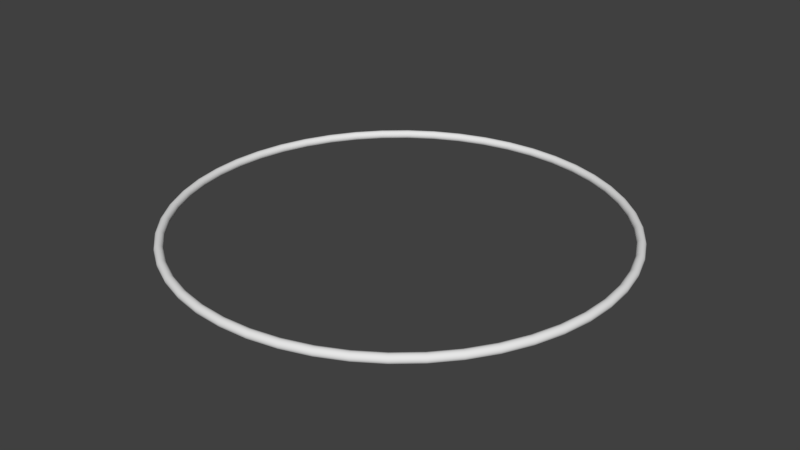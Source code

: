 # Source: circle.blend  (saved by Blender 2.79.0; exported with 4.5.12 LTS)
import bpy
from mathutils import Matrix  # noqa: F401  (used for matrix-valued properties, if any)

bpy.ops.wm.read_factory_settings(use_empty=True)
scene = bpy.context.scene
scene.name = 'Scene'

# ---- collections
col_collection_1 = bpy.data.collections.new('Collection 1'); scene.collection.children.link(col_collection_1)

# ---- world
world_world = bpy.data.worlds.new('World'); scene.world = world_world
world_world.color = (0.05088, 0.05088, 0.05088)
world_world.use_sun_shadow = False
world_world.sun_shadow_jitter_overblur = 0.0
world_world.cycles.sampling_method = 'MANUAL'

# ---- meshes
me_torus = bpy.data.meshes.new('Torus')
me_torus.from_pydata([(1.02, 0.0, 0.0), (1.017, 0.0, 0.01), (1.01, 0.0, 0.01732), (1.0, 0.0, 0.02), (0.99, 0.0, 0.01732), (0.9827, 0.0, 0.01), (0.98, 0.0, 2.449e-18), (0.9827, 0.0, -0.01), (0.99, 0.0, -0.01732), (1.0, 0.0, -0.02), (1.01, 0.0, -0.01732), (1.017, 0.0, -0.01), (1.011, 0.1331, 0.0), (1.009, 0.1328, 0.01), (1.001, 0.1318, 0.01732), (0.9914, 0.1305, 0.02), (0.9815, 0.1292, 0.01732), (0.9743, 0.1283, 0.01), (0.9716, 0.1279, 2.449e-18), (0.9743, 0.1283, -0.01), (0.9815, 0.1292, -0.01732), (0.9914, 0.1305, -0.02), (1.001, 0.1318, -0.01732), (1.009, 0.1328, -0.01), (0.9852, 0.264, 0.0), (0.9827, 0.2633, 0.01), (0.9756, 0.2614, 0.01732), (0.9659, 0.2588, 0.02), (0.9563, 0.2562, 0.01732), (0.9492, 0.2543, 0.01), (0.9466, 0.2536, 2.449e-18), (0.9492, 0.2543, -0.01), (0.9563, 0.2562, -0.01732), (0.9659, 0.2588, -0.02), (0.9756, 0.2614, -0.01732), (0.9827, 0.2633, -0.01), (0.9424, 0.3903, 0.0), (0.9399, 0.3893, 0.01), (0.9331, 0.3865, 0.01732), (0.9239, 0.3827, 0.02), (0.9146, 0.3789, 0.01732), (0.9079, 0.3761, 0.01), (0.9054, 0.375, 2.449e-18), (0.9079, 0.3761, -0.01), (0.9146, 0.3789, -0.01732), (0.9239, 0.3827, -0.02), (0.9331, 0.3865, -0.01732), (0.9399, 0.3893, -0.01), (0.8833, 0.51, 0.0), (0.881, 0.5087, 0.01), (0.8747, 0.505, 0.01732), (0.866, 0.5, 0.02), (0.8574, 0.495, 0.01732), (0.851, 0.4913, 0.01), (0.8487, 0.49, 2.449e-18), (0.851, 0.4913, -0.01), (0.8574, 0.495, -0.01732), (0.866, 0.5, -0.02), (0.8747, 0.505, -0.01732), (0.881, 0.5087, -0.01), (0.8092, 0.6209, 0.0), (0.8071, 0.6193, 0.01), (0.8013, 0.6148, 0.01732), (0.7934, 0.6088, 0.02), (0.7854, 0.6027, 0.01732), (0.7796, 0.5982, 0.01), (0.7775, 0.5966, 2.449e-18), (0.7796, 0.5982, -0.01), (0.7854, 0.6027, -0.01732), (0.7934, 0.6088, -0.02), (0.8013, 0.6148, -0.01732), (0.8071, 0.6193, -0.01), (0.7212, 0.7212, 0.0), (0.7194, 0.7194, 0.01), (0.7142, 0.7142, 0.01732), (0.7071, 0.7071, 0.02), (0.7, 0.7, 0.01732), (0.6949, 0.6949, 0.01), (0.693, 0.693, 2.449e-18), (0.6949, 0.6949, -0.01), (0.7, 0.7, -0.01732), (0.7071, 0.7071, -0.02), (0.7142, 0.7142, -0.01732), (0.7194, 0.7194, -0.01), (0.6209, 0.8092, 0.0), (0.6193, 0.8071, 0.01), (0.6148, 0.8013, 0.01732), (0.6088, 0.7934, 0.02), (0.6027, 0.7854, 0.01732), (0.5982, 0.7796, 0.01), (0.5966, 0.7775, 2.449e-18), (0.5982, 0.7796, -0.01), (0.6027, 0.7854, -0.01732), (0.6088, 0.7934, -0.02), (0.6148, 0.8013, -0.01732), (0.6193, 0.8071, -0.01), (0.51, 0.8833, 0.0), (0.5087, 0.881, 0.01), (0.505, 0.8747, 0.01732), (0.5, 0.866, 0.02), (0.495, 0.8574, 0.01732), (0.4913, 0.851, 0.01), (0.49, 0.8487, 2.449e-18), (0.4913, 0.851, -0.01), (0.495, 0.8574, -0.01732), (0.5, 0.866, -0.02), (0.505, 0.8747, -0.01732), (0.5087, 0.881, -0.01), (0.3903, 0.9424, 0.0), (0.3893, 0.9399, 0.01), (0.3865, 0.9331, 0.01732), (0.3827, 0.9239, 0.02), (0.3789, 0.9146, 0.01732), (0.3761, 0.9079, 0.01), (0.375, 0.9054, 2.449e-18), (0.3761, 0.9079, -0.01), (0.3789, 0.9146, -0.01732), (0.3827, 0.9239, -0.02), (0.3865, 0.9331, -0.01732), (0.3893, 0.9399, -0.01), (0.264, 0.9852, 0.0), (0.2633, 0.9827, 0.01), (0.2614, 0.9756, 0.01732), (0.2588, 0.9659, 0.02), (0.2562, 0.9563, 0.01732), (0.2543, 0.9492, 0.01), (0.2536, 0.9466, 2.449e-18), (0.2543, 0.9492, -0.01), (0.2562, 0.9563, -0.01732), (0.2588, 0.9659, -0.02), (0.2614, 0.9756, -0.01732), (0.2633, 0.9827, -0.01), (0.1331, 1.011, 0.0), (0.1328, 1.009, 0.01), (0.1318, 1.001, 0.01732), (0.1305, 0.9914, 0.02), (0.1292, 0.9815, 0.01732), (0.1283, 0.9743, 0.01), (0.1279, 0.9716, 2.449e-18), (0.1283, 0.9743, -0.01), (0.1292, 0.9815, -0.01732), (0.1305, 0.9914, -0.02), (0.1318, 1.001, -0.01732), (0.1328, 1.009, -0.01), (7.701e-08, 1.02, 0.0), (7.681e-08, 1.017, 0.01), (7.625e-08, 1.01, 0.01732), (7.55e-08, 1.0, 0.02), (7.474e-08, 0.99, 0.01732), (7.419e-08, 0.9827, 0.01), (7.399e-08, 0.98, 2.449e-18), (7.419e-08, 0.9827, -0.01), (7.474e-08, 0.99, -0.01732), (7.55e-08, 1.0, -0.02), (7.625e-08, 1.01, -0.01732), (7.681e-08, 1.017, -0.01), (-0.1331, 1.011, 0.0), (-0.1328, 1.009, 0.01), (-0.1318, 1.001, 0.01732), (-0.1305, 0.9914, 0.02), (-0.1292, 0.9815, 0.01732), (-0.1283, 0.9743, 0.01), (-0.1279, 0.9716, 2.449e-18), (-0.1283, 0.9743, -0.01), (-0.1292, 0.9815, -0.01732), (-0.1305, 0.9914, -0.02), (-0.1318, 1.001, -0.01732), (-0.1328, 1.009, -0.01), (-0.264, 0.9852, 0.0), (-0.2633, 0.9827, 0.01), (-0.2614, 0.9756, 0.01732), (-0.2588, 0.9659, 0.02), (-0.2562, 0.9563, 0.01732), (-0.2543, 0.9492, 0.01), (-0.2536, 0.9466, 2.449e-18), (-0.2543, 0.9492, -0.01), (-0.2562, 0.9563, -0.01732), (-0.2588, 0.9659, -0.02), (-0.2614, 0.9756, -0.01732), (-0.2633, 0.9827, -0.01), (-0.3903, 0.9424, 0.0), (-0.3893, 0.9399, 0.01), (-0.3865, 0.9331, 0.01732), (-0.3827, 0.9239, 0.02), (-0.3789, 0.9146, 0.01732), (-0.3761, 0.9079, 0.01), (-0.375, 0.9054, 2.449e-18), (-0.3761, 0.9079, -0.01), (-0.3789, 0.9146, -0.01732), (-0.3827, 0.9239, -0.02), (-0.3865, 0.9331, -0.01732), (-0.3893, 0.9399, -0.01), (-0.51, 0.8833, 0.0), (-0.5087, 0.881, 0.01), (-0.505, 0.8747, 0.01732), (-0.5, 0.866, 0.02), (-0.495, 0.8574, 0.01732), (-0.4913, 0.851, 0.01), (-0.49, 0.8487, 2.449e-18), (-0.4913, 0.851, -0.01), (-0.495, 0.8574, -0.01732), (-0.5, 0.866, -0.02), (-0.505, 0.8747, -0.01732), (-0.5087, 0.881, -0.01), (-0.6209, 0.8092, 0.0), (-0.6193, 0.8071, 0.01), (-0.6148, 0.8013, 0.01732), (-0.6088, 0.7934, 0.02), (-0.6027, 0.7854, 0.01732), (-0.5982, 0.7796, 0.01), (-0.5966, 0.7775, 2.449e-18), (-0.5982, 0.7796, -0.01), (-0.6027, 0.7854, -0.01732), (-0.6088, 0.7934, -0.02), (-0.6148, 0.8013, -0.01732), (-0.6193, 0.8071, -0.01), (-0.7212, 0.7212, 0.0), (-0.7194, 0.7194, 0.01), (-0.7142, 0.7142, 0.01732), (-0.7071, 0.7071, 0.02), (-0.7, 0.7, 0.01732), (-0.6949, 0.6949, 0.01), (-0.693, 0.693, 2.449e-18), (-0.6949, 0.6949, -0.01), (-0.7, 0.7, -0.01732), (-0.7071, 0.7071, -0.02), (-0.7142, 0.7142, -0.01732), (-0.7194, 0.7194, -0.01), (-0.8092, 0.6209, 0.0), (-0.8071, 0.6193, 0.01), (-0.8013, 0.6148, 0.01732), (-0.7934, 0.6088, 0.02), (-0.7854, 0.6027, 0.01732), (-0.7796, 0.5982, 0.01), (-0.7775, 0.5966, 2.449e-18), (-0.7796, 0.5982, -0.01), (-0.7854, 0.6027, -0.01732), (-0.7934, 0.6088, -0.02), (-0.8013, 0.6148, -0.01732), (-0.8071, 0.6193, -0.01), (-0.8833, 0.51, 0.0), (-0.881, 0.5087, 0.01), (-0.8747, 0.505, 0.01732), (-0.866, 0.5, 0.02), (-0.8574, 0.495, 0.01732), (-0.851, 0.4913, 0.01), (-0.8487, 0.49, 2.449e-18), (-0.851, 0.4913, -0.01), (-0.8574, 0.495, -0.01732), (-0.866, 0.5, -0.02), (-0.8747, 0.505, -0.01732), (-0.881, 0.5087, -0.01), (-0.9424, 0.3903, 0.0), (-0.9399, 0.3893, 0.01), (-0.9331, 0.3865, 0.01732), (-0.9239, 0.3827, 0.02), (-0.9146, 0.3789, 0.01732), (-0.9079, 0.3761, 0.01), (-0.9054, 0.375, 2.449e-18), (-0.9079, 0.3761, -0.01), (-0.9146, 0.3789, -0.01732), (-0.9239, 0.3827, -0.02), (-0.9331, 0.3865, -0.01732), (-0.9399, 0.3893, -0.01), (-0.9852, 0.264, 0.0), (-0.9827, 0.2633, 0.01), (-0.9756, 0.2614, 0.01732), (-0.9659, 0.2588, 0.02), (-0.9563, 0.2562, 0.01732), (-0.9492, 0.2543, 0.01), (-0.9466, 0.2536, 2.449e-18), (-0.9492, 0.2543, -0.01), (-0.9563, 0.2562, -0.01732), (-0.9659, 0.2588, -0.02), (-0.9756, 0.2614, -0.01732), (-0.9827, 0.2633, -0.01), (-1.011, 0.1331, 0.0), (-1.009, 0.1328, 0.01), (-1.001, 0.1318, 0.01732), (-0.9914, 0.1305, 0.02), (-0.9815, 0.1292, 0.01732), (-0.9743, 0.1283, 0.01), (-0.9716, 0.1279, 2.449e-18), (-0.9743, 0.1283, -0.01), (-0.9815, 0.1292, -0.01732), (-0.9914, 0.1305, -0.02), (-1.001, 0.1318, -0.01732), (-1.009, 0.1328, -0.01), (-1.02, 8.917e-08, 0.0), (-1.017, 8.894e-08, 0.01), (-1.01, 8.83e-08, 0.01732), (-1.0, 8.742e-08, 0.02), (-0.99, 8.655e-08, 0.01732), (-0.9827, 8.591e-08, 0.01), (-0.98, 8.567e-08, 2.449e-18), (-0.9827, 8.591e-08, -0.01), (-0.99, 8.655e-08, -0.01732), (-1.0, 8.742e-08, -0.02), (-1.01, 8.83e-08, -0.01732), (-1.017, 8.894e-08, -0.01), (-1.011, -0.1331, 0.0), (-1.009, -0.1328, 0.01), (-1.001, -0.1318, 0.01732), (-0.9914, -0.1305, 0.02), (-0.9815, -0.1292, 0.01732), (-0.9743, -0.1283, 0.01), (-0.9716, -0.1279, 2.449e-18), (-0.9743, -0.1283, -0.01), (-0.9815, -0.1292, -0.01732), (-0.9914, -0.1305, -0.02), (-1.001, -0.1318, -0.01732), (-1.009, -0.1328, -0.01), (-0.9852, -0.264, 0.0), (-0.9827, -0.2633, 0.01), (-0.9756, -0.2614, 0.01732), (-0.9659, -0.2588, 0.02), (-0.9563, -0.2562, 0.01732), (-0.9492, -0.2543, 0.01), (-0.9466, -0.2536, 2.449e-18), (-0.9492, -0.2543, -0.01), (-0.9563, -0.2562, -0.01732), (-0.9659, -0.2588, -0.02), (-0.9756, -0.2614, -0.01732), (-0.9827, -0.2633, -0.01), (-0.9424, -0.3903, 0.0), (-0.9399, -0.3893, 0.01), (-0.9331, -0.3865, 0.01732), (-0.9239, -0.3827, 0.02), (-0.9146, -0.3789, 0.01732), (-0.9079, -0.3761, 0.01), (-0.9054, -0.375, 2.449e-18), (-0.9079, -0.3761, -0.01), (-0.9146, -0.3789, -0.01732), (-0.9239, -0.3827, -0.02), (-0.9331, -0.3865, -0.01732), (-0.9399, -0.3893, -0.01), (-0.8833, -0.51, 0.0), (-0.881, -0.5087, 0.01), (-0.8747, -0.505, 0.01732), (-0.866, -0.5, 0.02), (-0.8574, -0.495, 0.01732), (-0.851, -0.4913, 0.01), (-0.8487, -0.49, 2.449e-18), (-0.851, -0.4913, -0.01), (-0.8574, -0.495, -0.01732), (-0.866, -0.5, -0.02), (-0.8747, -0.505, -0.01732), (-0.881, -0.5087, -0.01), (-0.8092, -0.6209, 0.0), (-0.8071, -0.6193, 0.01), (-0.8013, -0.6148, 0.01732), (-0.7934, -0.6088, 0.02), (-0.7854, -0.6027, 0.01732), (-0.7796, -0.5982, 0.01), (-0.7775, -0.5966, 2.449e-18), (-0.7796, -0.5982, -0.01), (-0.7854, -0.6027, -0.01732), (-0.7934, -0.6088, -0.02), (-0.8013, -0.6148, -0.01732), (-0.8071, -0.6193, -0.01), (-0.7212, -0.7212, 0.0), (-0.7194, -0.7194, 0.01), (-0.7142, -0.7142, 0.01732), (-0.7071, -0.7071, 0.02), (-0.7, -0.7, 0.01732), (-0.6949, -0.6949, 0.01), (-0.693, -0.693, 2.449e-18), (-0.6949, -0.6949, -0.01), (-0.7, -0.7, -0.01732), (-0.7071, -0.7071, -0.02), (-0.7142, -0.7142, -0.01732), (-0.7194, -0.7194, -0.01), (-0.6209, -0.8092, 0.0), (-0.6193, -0.8071, 0.01), (-0.6148, -0.8013, 0.01732), (-0.6088, -0.7934, 0.02), (-0.6027, -0.7854, 0.01732), (-0.5982, -0.7796, 0.01), (-0.5966, -0.7775, 2.449e-18), (-0.5982, -0.7796, -0.01), (-0.6027, -0.7854, -0.01732), (-0.6088, -0.7934, -0.02), (-0.6148, -0.8013, -0.01732), (-0.6193, -0.8071, -0.01), (-0.51, -0.8833, 0.0), (-0.5087, -0.881, 0.01), (-0.505, -0.8747, 0.01732), (-0.5, -0.866, 0.02), (-0.495, -0.8574, 0.01732), (-0.4913, -0.851, 0.01), (-0.49, -0.8487, 2.449e-18), (-0.4913, -0.851, -0.01), (-0.495, -0.8574, -0.01732), (-0.5, -0.866, -0.02), (-0.505, -0.8747, -0.01732), (-0.5087, -0.881, -0.01), (-0.3903, -0.9424, 0.0), (-0.3893, -0.9399, 0.01), (-0.3865, -0.9331, 0.01732), (-0.3827, -0.9239, 0.02), (-0.3789, -0.9146, 0.01732), (-0.3761, -0.9079, 0.01), (-0.375, -0.9054, 2.449e-18), (-0.3761, -0.9079, -0.01), (-0.3789, -0.9146, -0.01732), (-0.3827, -0.9239, -0.02), (-0.3865, -0.9331, -0.01732), (-0.3893, -0.9399, -0.01), (-0.264, -0.9852, 0.0), (-0.2633, -0.9827, 0.01), (-0.2614, -0.9756, 0.01732), (-0.2588, -0.9659, 0.02), (-0.2562, -0.9563, 0.01732), (-0.2543, -0.9492, 0.01), (-0.2536, -0.9466, 2.449e-18), (-0.2543, -0.9492, -0.01), (-0.2562, -0.9563, -0.01732), (-0.2588, -0.9659, -0.02), (-0.2614, -0.9756, -0.01732), (-0.2633, -0.9827, -0.01), (-0.1331, -1.011, 0.0), (-0.1328, -1.009, 0.01), (-0.1318, -1.001, 0.01732), (-0.1305, -0.9914, 0.02), (-0.1292, -0.9815, 0.01732), (-0.1283, -0.9743, 0.01), (-0.1279, -0.9716, 2.449e-18), (-0.1283, -0.9743, -0.01), (-0.1292, -0.9815, -0.01732), (-0.1305, -0.9914, -0.02), (-0.1318, -1.001, -0.01732), (-0.1328, -1.009, -0.01), (7.701e-08, -1.02, 0.0), (7.681e-08, -1.017, 0.01), (7.625e-08, -1.01, 0.01732), (7.55e-08, -1.0, 0.02), (7.474e-08, -0.99, 0.01732), (7.419e-08, -0.9827, 0.01), (7.399e-08, -0.98, 2.449e-18), (7.419e-08, -0.9827, -0.01), (7.474e-08, -0.99, -0.01732), (7.55e-08, -1.0, -0.02), (7.625e-08, -1.01, -0.01732), (7.681e-08, -1.017, -0.01), (0.1331, -1.011, 0.0), (0.1328, -1.009, 0.01), (0.1318, -1.001, 0.01732), (0.1305, -0.9914, 0.02), (0.1292, -0.9815, 0.01732), (0.1283, -0.9743, 0.01), (0.1279, -0.9716, 2.449e-18), (0.1283, -0.9743, -0.01), (0.1292, -0.9815, -0.01732), (0.1305, -0.9914, -0.02), (0.1318, -1.001, -0.01732), (0.1328, -1.009, -0.01), (0.264, -0.9852, 0.0), (0.2633, -0.9827, 0.01), (0.2614, -0.9756, 0.01732), (0.2588, -0.9659, 0.02), (0.2562, -0.9563, 0.01732), (0.2543, -0.9492, 0.01), (0.2536, -0.9466, 2.449e-18), (0.2543, -0.9492, -0.01), (0.2562, -0.9563, -0.01732), (0.2588, -0.9659, -0.02), (0.2614, -0.9756, -0.01732), (0.2633, -0.9827, -0.01), (0.3903, -0.9424, 0.0), (0.3893, -0.9399, 0.01), (0.3865, -0.9331, 0.01732), (0.3827, -0.9239, 0.02), (0.3789, -0.9146, 0.01732), (0.3761, -0.9079, 0.01), (0.375, -0.9054, 2.449e-18), (0.3761, -0.9079, -0.01), (0.3789, -0.9146, -0.01732), (0.3827, -0.9239, -0.02), (0.3865, -0.9331, -0.01732), (0.3893, -0.9399, -0.01), (0.51, -0.8833, 0.0), (0.5087, -0.881, 0.01), (0.505, -0.8747, 0.01732), (0.5, -0.866, 0.02), (0.495, -0.8574, 0.01732), (0.4913, -0.851, 0.01), (0.49, -0.8487, 2.449e-18), (0.4913, -0.851, -0.01), (0.495, -0.8574, -0.01732), (0.5, -0.866, -0.02), (0.505, -0.8747, -0.01732), (0.5087, -0.881, -0.01), (0.6209, -0.8092, 0.0), (0.6193, -0.8071, 0.01), (0.6148, -0.8013, 0.01732), (0.6088, -0.7934, 0.02), (0.6027, -0.7854, 0.01732), (0.5982, -0.7796, 0.01), (0.5966, -0.7775, 2.449e-18), (0.5982, -0.7796, -0.01), (0.6027, -0.7854, -0.01732), (0.6088, -0.7934, -0.02), (0.6148, -0.8013, -0.01732), (0.6193, -0.8071, -0.01), (0.7212, -0.7212, 0.0), (0.7194, -0.7194, 0.01), (0.7142, -0.7142, 0.01732), (0.7071, -0.7071, 0.02), (0.7, -0.7, 0.01732), (0.6949, -0.6949, 0.01), (0.693, -0.693, 2.449e-18), (0.6949, -0.6949, -0.01), (0.7, -0.7, -0.01732), (0.7071, -0.7071, -0.02), (0.7142, -0.7142, -0.01732), (0.7194, -0.7194, -0.01), (0.8092, -0.6209, 0.0), (0.8071, -0.6193, 0.01), (0.8013, -0.6148, 0.01732), (0.7934, -0.6088, 0.02), (0.7854, -0.6027, 0.01732), (0.7796, -0.5982, 0.01), (0.7775, -0.5966, 2.449e-18), (0.7796, -0.5982, -0.01), (0.7854, -0.6027, -0.01732), (0.7934, -0.6088, -0.02), (0.8013, -0.6148, -0.01732), (0.8071, -0.6193, -0.01), (0.8833, -0.51, 0.0), (0.881, -0.5087, 0.01), (0.8747, -0.505, 0.01732), (0.866, -0.5, 0.02), (0.8574, -0.495, 0.01732), (0.851, -0.4913, 0.01), (0.8487, -0.49, 2.449e-18), (0.851, -0.4913, -0.01), (0.8574, -0.495, -0.01732), (0.866, -0.5, -0.02), (0.8747, -0.505, -0.01732), (0.881, -0.5087, -0.01), (0.9424, -0.3903, 0.0), (0.9399, -0.3893, 0.01), (0.9331, -0.3865, 0.01732), (0.9239, -0.3827, 0.02), (0.9146, -0.3789, 0.01732), (0.9079, -0.3761, 0.01), (0.9054, -0.375, 2.449e-18), (0.9079, -0.3761, -0.01), (0.9146, -0.3789, -0.01732), (0.9239, -0.3827, -0.02), (0.9331, -0.3865, -0.01732), (0.9399, -0.3893, -0.01), (0.9852, -0.264, 0.0), (0.9827, -0.2633, 0.01), (0.9756, -0.2614, 0.01732), (0.9659, -0.2588, 0.02), (0.9563, -0.2562, 0.01732), (0.9492, -0.2543, 0.01), (0.9466, -0.2536, 2.449e-18), (0.9492, -0.2543, -0.01), (0.9563, -0.2562, -0.01732), (0.9659, -0.2588, -0.02), (0.9756, -0.2614, -0.01732), (0.9827, -0.2633, -0.01), (1.011, -0.1331, 0.0), (1.009, -0.1328, 0.01), (1.001, -0.1318, 0.01732), (0.9914, -0.1305, 0.02), (0.9815, -0.1292, 0.01732), (0.9743, -0.1283, 0.01), (0.9716, -0.1279, 2.449e-18), (0.9743, -0.1283, -0.01), (0.9815, -0.1292, -0.01732), (0.9914, -0.1305, -0.02), (1.001, -0.1318, -0.01732), (1.009, -0.1328, -0.01)], [], [(0, 12, 13, 1), (1, 13, 14, 2), (2, 14, 15, 3), (3, 15, 16, 4), (4, 16, 17, 5), (5, 17, 18, 6), (6, 18, 19, 7), (7, 19, 20, 8), (8, 20, 21, 9), (9, 21, 22, 10), (10, 22, 23, 11), (11, 23, 12, 0), (12, 24, 25, 13), (13, 25, 26, 14), (14, 26, 27, 15), (15, 27, 28, 16), (16, 28, 29, 17), (17, 29, 30, 18), (18, 30, 31, 19), (19, 31, 32, 20), (20, 32, 33, 21), (21, 33, 34, 22), (22, 34, 35, 23), (23, 35, 24, 12), (24, 36, 37, 25), (25, 37, 38, 26), (26, 38, 39, 27), (27, 39, 40, 28), (28, 40, 41, 29), (29, 41, 42, 30), (30, 42, 43, 31), (31, 43, 44, 32), (32, 44, 45, 33), (33, 45, 46, 34), (34, 46, 47, 35), (35, 47, 36, 24), (36, 48, 49, 37), (37, 49, 50, 38), (38, 50, 51, 39), (39, 51, 52, 40), (40, 52, 53, 41), (41, 53, 54, 42), (42, 54, 55, 43), (43, 55, 56, 44), (44, 56, 57, 45), (45, 57, 58, 46), (46, 58, 59, 47), (47, 59, 48, 36), (48, 60, 61, 49), (49, 61, 62, 50), (50, 62, 63, 51), (51, 63, 64, 52), (52, 64, 65, 53), (53, 65, 66, 54), (54, 66, 67, 55), (55, 67, 68, 56), (56, 68, 69, 57), (57, 69, 70, 58), (58, 70, 71, 59), (59, 71, 60, 48), (60, 72, 73, 61), (61, 73, 74, 62), (62, 74, 75, 63), (63, 75, 76, 64), (64, 76, 77, 65), (65, 77, 78, 66), (66, 78, 79, 67), (67, 79, 80, 68), (68, 80, 81, 69), (69, 81, 82, 70), (70, 82, 83, 71), (71, 83, 72, 60), (72, 84, 85, 73), (73, 85, 86, 74), (74, 86, 87, 75), (75, 87, 88, 76), (76, 88, 89, 77), (77, 89, 90, 78), (78, 90, 91, 79), (79, 91, 92, 80), (80, 92, 93, 81), (81, 93, 94, 82), (82, 94, 95, 83), (83, 95, 84, 72), (84, 96, 97, 85), (85, 97, 98, 86), (86, 98, 99, 87), (87, 99, 100, 88), (88, 100, 101, 89), (89, 101, 102, 90), (90, 102, 103, 91), (91, 103, 104, 92), (92, 104, 105, 93), (93, 105, 106, 94), (94, 106, 107, 95), (95, 107, 96, 84), (96, 108, 109, 97), (97, 109, 110, 98), (98, 110, 111, 99), (99, 111, 112, 100), (100, 112, 113, 101), (101, 113, 114, 102), (102, 114, 115, 103), (103, 115, 116, 104), (104, 116, 117, 105), (105, 117, 118, 106), (106, 118, 119, 107), (107, 119, 108, 96), (108, 120, 121, 109), (109, 121, 122, 110), (110, 122, 123, 111), (111, 123, 124, 112), (112, 124, 125, 113), (113, 125, 126, 114), (114, 126, 127, 115), (115, 127, 128, 116), (116, 128, 129, 117), (117, 129, 130, 118), (118, 130, 131, 119), (119, 131, 120, 108), (120, 132, 133, 121), (121, 133, 134, 122), (122, 134, 135, 123), (123, 135, 136, 124), (124, 136, 137, 125), (125, 137, 138, 126), (126, 138, 139, 127), (127, 139, 140, 128), (128, 140, 141, 129), (129, 141, 142, 130), (130, 142, 143, 131), (131, 143, 132, 120), (132, 144, 145, 133), (133, 145, 146, 134), (134, 146, 147, 135), (135, 147, 148, 136), (136, 148, 149, 137), (137, 149, 150, 138), (138, 150, 151, 139), (139, 151, 152, 140), (140, 152, 153, 141), (141, 153, 154, 142), (142, 154, 155, 143), (143, 155, 144, 132), (144, 156, 157, 145), (145, 157, 158, 146), (146, 158, 159, 147), (147, 159, 160, 148), (148, 160, 161, 149), (149, 161, 162, 150), (150, 162, 163, 151), (151, 163, 164, 152), (152, 164, 165, 153), (153, 165, 166, 154), (154, 166, 167, 155), (155, 167, 156, 144), (156, 168, 169, 157), (157, 169, 170, 158), (158, 170, 171, 159), (159, 171, 172, 160), (160, 172, 173, 161), (161, 173, 174, 162), (162, 174, 175, 163), (163, 175, 176, 164), (164, 176, 177, 165), (165, 177, 178, 166), (166, 178, 179, 167), (167, 179, 168, 156), (168, 180, 181, 169), (169, 181, 182, 170), (170, 182, 183, 171), (171, 183, 184, 172), (172, 184, 185, 173), (173, 185, 186, 174), (174, 186, 187, 175), (175, 187, 188, 176), (176, 188, 189, 177), (177, 189, 190, 178), (178, 190, 191, 179), (179, 191, 180, 168), (180, 192, 193, 181), (181, 193, 194, 182), (182, 194, 195, 183), (183, 195, 196, 184), (184, 196, 197, 185), (185, 197, 198, 186), (186, 198, 199, 187), (187, 199, 200, 188), (188, 200, 201, 189), (189, 201, 202, 190), (190, 202, 203, 191), (191, 203, 192, 180), (192, 204, 205, 193), (193, 205, 206, 194), (194, 206, 207, 195), (195, 207, 208, 196), (196, 208, 209, 197), (197, 209, 210, 198), (198, 210, 211, 199), (199, 211, 212, 200), (200, 212, 213, 201), (201, 213, 214, 202), (202, 214, 215, 203), (203, 215, 204, 192), (204, 216, 217, 205), (205, 217, 218, 206), (206, 218, 219, 207), (207, 219, 220, 208), (208, 220, 221, 209), (209, 221, 222, 210), (210, 222, 223, 211), (211, 223, 224, 212), (212, 224, 225, 213), (213, 225, 226, 214), (214, 226, 227, 215), (215, 227, 216, 204), (216, 228, 229, 217), (217, 229, 230, 218), (218, 230, 231, 219), (219, 231, 232, 220), (220, 232, 233, 221), (221, 233, 234, 222), (222, 234, 235, 223), (223, 235, 236, 224), (224, 236, 237, 225), (225, 237, 238, 226), (226, 238, 239, 227), (227, 239, 228, 216), (228, 240, 241, 229), (229, 241, 242, 230), (230, 242, 243, 231), (231, 243, 244, 232), (232, 244, 245, 233), (233, 245, 246, 234), (234, 246, 247, 235), (235, 247, 248, 236), (236, 248, 249, 237), (237, 249, 250, 238), (238, 250, 251, 239), (239, 251, 240, 228), (240, 252, 253, 241), (241, 253, 254, 242), (242, 254, 255, 243), (243, 255, 256, 244), (244, 256, 257, 245), (245, 257, 258, 246), (246, 258, 259, 247), (247, 259, 260, 248), (248, 260, 261, 249), (249, 261, 262, 250), (250, 262, 263, 251), (251, 263, 252, 240), (252, 264, 265, 253), (253, 265, 266, 254), (254, 266, 267, 255), (255, 267, 268, 256), (256, 268, 269, 257), (257, 269, 270, 258), (258, 270, 271, 259), (259, 271, 272, 260), (260, 272, 273, 261), (261, 273, 274, 262), (262, 274, 275, 263), (263, 275, 264, 252), (264, 276, 277, 265), (265, 277, 278, 266), (266, 278, 279, 267), (267, 279, 280, 268), (268, 280, 281, 269), (269, 281, 282, 270), (270, 282, 283, 271), (271, 283, 284, 272), (272, 284, 285, 273), (273, 285, 286, 274), (274, 286, 287, 275), (275, 287, 276, 264), (276, 288, 289, 277), (277, 289, 290, 278), (278, 290, 291, 279), (279, 291, 292, 280), (280, 292, 293, 281), (281, 293, 294, 282), (282, 294, 295, 283), (283, 295, 296, 284), (284, 296, 297, 285), (285, 297, 298, 286), (286, 298, 299, 287), (287, 299, 288, 276), (288, 300, 301, 289), (289, 301, 302, 290), (290, 302, 303, 291), (291, 303, 304, 292), (292, 304, 305, 293), (293, 305, 306, 294), (294, 306, 307, 295), (295, 307, 308, 296), (296, 308, 309, 297), (297, 309, 310, 298), (298, 310, 311, 299), (299, 311, 300, 288), (300, 312, 313, 301), (301, 313, 314, 302), (302, 314, 315, 303), (303, 315, 316, 304), (304, 316, 317, 305), (305, 317, 318, 306), (306, 318, 319, 307), (307, 319, 320, 308), (308, 320, 321, 309), (309, 321, 322, 310), (310, 322, 323, 311), (311, 323, 312, 300), (312, 324, 325, 313), (313, 325, 326, 314), (314, 326, 327, 315), (315, 327, 328, 316), (316, 328, 329, 317), (317, 329, 330, 318), (318, 330, 331, 319), (319, 331, 332, 320), (320, 332, 333, 321), (321, 333, 334, 322), (322, 334, 335, 323), (323, 335, 324, 312), (324, 336, 337, 325), (325, 337, 338, 326), (326, 338, 339, 327), (327, 339, 340, 328), (328, 340, 341, 329), (329, 341, 342, 330), (330, 342, 343, 331), (331, 343, 344, 332), (332, 344, 345, 333), (333, 345, 346, 334), (334, 346, 347, 335), (335, 347, 336, 324), (336, 348, 349, 337), (337, 349, 350, 338), (338, 350, 351, 339), (339, 351, 352, 340), (340, 352, 353, 341), (341, 353, 354, 342), (342, 354, 355, 343), (343, 355, 356, 344), (344, 356, 357, 345), (345, 357, 358, 346), (346, 358, 359, 347), (347, 359, 348, 336), (348, 360, 361, 349), (349, 361, 362, 350), (350, 362, 363, 351), (351, 363, 364, 352), (352, 364, 365, 353), (353, 365, 366, 354), (354, 366, 367, 355), (355, 367, 368, 356), (356, 368, 369, 357), (357, 369, 370, 358), (358, 370, 371, 359), (359, 371, 360, 348), (360, 372, 373, 361), (361, 373, 374, 362), (362, 374, 375, 363), (363, 375, 376, 364), (364, 376, 377, 365), (365, 377, 378, 366), (366, 378, 379, 367), (367, 379, 380, 368), (368, 380, 381, 369), (369, 381, 382, 370), (370, 382, 383, 371), (371, 383, 372, 360), (372, 384, 385, 373), (373, 385, 386, 374), (374, 386, 387, 375), (375, 387, 388, 376), (376, 388, 389, 377), (377, 389, 390, 378), (378, 390, 391, 379), (379, 391, 392, 380), (380, 392, 393, 381), (381, 393, 394, 382), (382, 394, 395, 383), (383, 395, 384, 372), (384, 396, 397, 385), (385, 397, 398, 386), (386, 398, 399, 387), (387, 399, 400, 388), (388, 400, 401, 389), (389, 401, 402, 390), (390, 402, 403, 391), (391, 403, 404, 392), (392, 404, 405, 393), (393, 405, 406, 394), (394, 406, 407, 395), (395, 407, 396, 384), (396, 408, 409, 397), (397, 409, 410, 398), (398, 410, 411, 399), (399, 411, 412, 400), (400, 412, 413, 401), (401, 413, 414, 402), (402, 414, 415, 403), (403, 415, 416, 404), (404, 416, 417, 405), (405, 417, 418, 406), (406, 418, 419, 407), (407, 419, 408, 396), (408, 420, 421, 409), (409, 421, 422, 410), (410, 422, 423, 411), (411, 423, 424, 412), (412, 424, 425, 413), (413, 425, 426, 414), (414, 426, 427, 415), (415, 427, 428, 416), (416, 428, 429, 417), (417, 429, 430, 418), (418, 430, 431, 419), (419, 431, 420, 408), (420, 432, 433, 421), (421, 433, 434, 422), (422, 434, 435, 423), (423, 435, 436, 424), (424, 436, 437, 425), (425, 437, 438, 426), (426, 438, 439, 427), (427, 439, 440, 428), (428, 440, 441, 429), (429, 441, 442, 430), (430, 442, 443, 431), (431, 443, 432, 420), (432, 444, 445, 433), (433, 445, 446, 434), (434, 446, 447, 435), (435, 447, 448, 436), (436, 448, 449, 437), (437, 449, 450, 438), (438, 450, 451, 439), (439, 451, 452, 440), (440, 452, 453, 441), (441, 453, 454, 442), (442, 454, 455, 443), (443, 455, 444, 432), (444, 456, 457, 445), (445, 457, 458, 446), (446, 458, 459, 447), (447, 459, 460, 448), (448, 460, 461, 449), (449, 461, 462, 450), (450, 462, 463, 451), (451, 463, 464, 452), (452, 464, 465, 453), (453, 465, 466, 454), (454, 466, 467, 455), (455, 467, 456, 444), (456, 468, 469, 457), (457, 469, 470, 458), (458, 470, 471, 459), (459, 471, 472, 460), (460, 472, 473, 461), (461, 473, 474, 462), (462, 474, 475, 463), (463, 475, 476, 464), (464, 476, 477, 465), (465, 477, 478, 466), (466, 478, 479, 467), (467, 479, 468, 456), (468, 480, 481, 469), (469, 481, 482, 470), (470, 482, 483, 471), (471, 483, 484, 472), (472, 484, 485, 473), (473, 485, 486, 474), (474, 486, 487, 475), (475, 487, 488, 476), (476, 488, 489, 477), (477, 489, 490, 478), (478, 490, 491, 479), (479, 491, 480, 468), (480, 492, 493, 481), (481, 493, 494, 482), (482, 494, 495, 483), (483, 495, 496, 484), (484, 496, 497, 485), (485, 497, 498, 486), (486, 498, 499, 487), (487, 499, 500, 488), (488, 500, 501, 489), (489, 501, 502, 490), (490, 502, 503, 491), (491, 503, 492, 480), (492, 504, 505, 493), (493, 505, 506, 494), (494, 506, 507, 495), (495, 507, 508, 496), (496, 508, 509, 497), (497, 509, 510, 498), (498, 510, 511, 499), (499, 511, 512, 500), (500, 512, 513, 501), (501, 513, 514, 502), (502, 514, 515, 503), (503, 515, 504, 492), (504, 516, 517, 505), (505, 517, 518, 506), (506, 518, 519, 507), (507, 519, 520, 508), (508, 520, 521, 509), (509, 521, 522, 510), (510, 522, 523, 511), (511, 523, 524, 512), (512, 524, 525, 513), (513, 525, 526, 514), (514, 526, 527, 515), (515, 527, 516, 504), (516, 528, 529, 517), (517, 529, 530, 518), (518, 530, 531, 519), (519, 531, 532, 520), (520, 532, 533, 521), (521, 533, 534, 522), (522, 534, 535, 523), (523, 535, 536, 524), (524, 536, 537, 525), (525, 537, 538, 526), (526, 538, 539, 527), (527, 539, 528, 516), (528, 540, 541, 529), (529, 541, 542, 530), (530, 542, 543, 531), (531, 543, 544, 532), (532, 544, 545, 533), (533, 545, 546, 534), (534, 546, 547, 535), (535, 547, 548, 536), (536, 548, 549, 537), (537, 549, 550, 538), (538, 550, 551, 539), (539, 551, 540, 528), (540, 552, 553, 541), (541, 553, 554, 542), (542, 554, 555, 543), (543, 555, 556, 544), (544, 556, 557, 545), (545, 557, 558, 546), (546, 558, 559, 547), (547, 559, 560, 548), (548, 560, 561, 549), (549, 561, 562, 550), (550, 562, 563, 551), (551, 563, 552, 540), (552, 564, 565, 553), (553, 565, 566, 554), (554, 566, 567, 555), (555, 567, 568, 556), (556, 568, 569, 557), (557, 569, 570, 558), (558, 570, 571, 559), (559, 571, 572, 560), (560, 572, 573, 561), (561, 573, 574, 562), (562, 574, 575, 563), (563, 575, 564, 552), (564, 0, 1, 565), (565, 1, 2, 566), (566, 2, 3, 567), (567, 3, 4, 568), (568, 4, 5, 569), (569, 5, 6, 570), (570, 6, 7, 571), (571, 7, 8, 572), (572, 8, 9, 573), (573, 9, 10, 574), (574, 10, 11, 575), (575, 11, 0, 564)])
me_torus.polygons.foreach_set('use_smooth', [True] * 576)
me_torus.use_remesh_preserve_volume = False
me_torus.use_remesh_preserve_attributes = False
me_torus.use_mirror_vertex_groups = False
me_torus.update()

# ---- objects
ob_torus = bpy.data.objects.new('Torus', me_torus)

# ---- transforms, parenting, visibility, modifiers, constraints
ob_torus.location = (0.0, 0.0, 0.0)
ob_torus.lineart.crease_threshold = 0.0

# ---- collection membership
col_collection_1.objects.link(ob_torus)

# ---- scene / render settings (as saved in the file)
scene.frame_start = 1; scene.frame_end = 250; scene.frame_set(1)
scene.render.engine = 'BLENDER_EEVEE_NEXT'
scene.render.resolution_percentage = 50
scene.render.dither_intensity = 0.0
scene.cycles.use_denoising = False
scene.cycles.samples = 128
scene.cycles.sampling_pattern = 'TABULATED_SOBOL'
scene.cycles.use_adaptive_sampling = False
scene.cycles.use_light_tree = False
scene.cycles.blur_glossy = 0.0
scene.cycles.sample_clamp_indirect = 0.0
scene.view_settings.view_transform = 'Standard'
bpy.context.view_layer.update()

# ---- added for rendering (the .blend has no active camera and no usable light): camera, sun
cam_auto = bpy.data.cameras.new('AutoCamera')
cam_auto.lens = 50.0
cam_auto.sensor_width = 36.0
cam_auto.clip_end = 1000.0
ob_auto_camera = bpy.data.objects.new('AutoCamera', cam_auto)
scene.collection.objects.link(ob_auto_camera)
ob_auto_camera.location = (2.66953, -3.20343, 2.13562)
ob_auto_camera.rotation_euler = (1.09748, -7.21219e-08, 0.694738)
scene.camera = ob_auto_camera
light_auto_sun = bpy.data.lights.new('AutoSun', 'SUN')
light_auto_sun.energy = 3.0
light_auto_sun.angle = 0.0523599
ob_auto_sun = bpy.data.objects.new('AutoSun', light_auto_sun)
scene.collection.objects.link(ob_auto_sun)
ob_auto_sun.rotation_euler = (0.872665, 0.174533, 0.523599)
bpy.context.view_layer.update()
